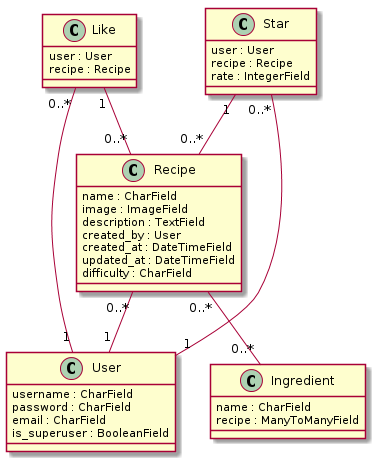

The diagram above was rendered by PlantUML. Its source (embedded in the PNG):
@startuml
class Recipe {
    name : CharField
    image : ImageField
    description : TextField
    created_by : User
    created_at : DateTimeField
    updated_at : DateTimeField
    difficulty : CharField
}

class Ingredient {
    name : CharField
    recipe : ManyToManyField
}

class Like {
    user : User
    recipe : Recipe
}

class Star {
    user : User
    recipe : Recipe
    rate : IntegerField
}

class User {
    username : CharField
    password : CharField
    email : CharField
    is_superuser : BooleanField
}

Recipe "0..*" -- "0..*" Ingredient
Recipe "0..*" -- "1" User
Like "0..*" -- "1" User
Like "1" -- "0..*" Recipe
Star "0..*" -- "1" User
Star "1" -- "0..*" Recipe
@enduml